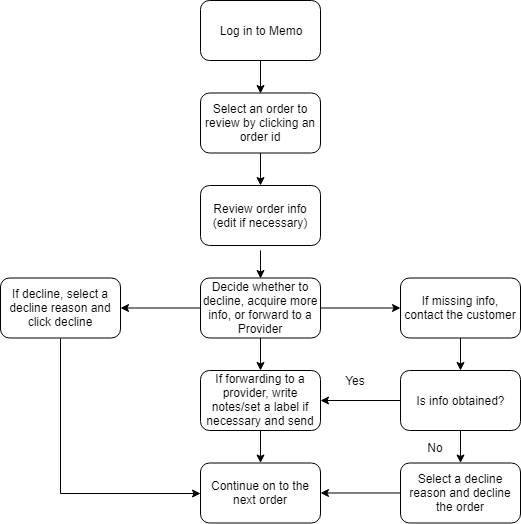

The diagram above was exported from draw.io. Its source (the exported page's mxGraphModel, read from the mxfile embedded in the PNG):
<mxGraphModel dx="1038" dy="501" grid="1" gridSize="10" guides="1" tooltips="1" connect="1" arrows="1" fold="1" page="1" pageScale="1" pageWidth="850" pageHeight="1100" math="0" shadow="0">
  <root>
    <mxCell id="0" />
    <mxCell id="1" parent="0" />
    <mxCell id="hxQIJMbIC627DLWLdpUT-49" value="Log in to Memo" style="rounded=1;whiteSpace=wrap;html=1;" vertex="1" parent="1">
      <mxGeometry x="365" y="20" width="120" height="60" as="geometry" />
    </mxCell>
    <mxCell id="hxQIJMbIC627DLWLdpUT-50" value="" style="edgeStyle=orthogonalEdgeStyle;rounded=0;orthogonalLoop=1;jettySize=auto;html=1;entryX=0.5;entryY=0;entryDx=0;entryDy=0;" edge="1" parent="1" source="hxQIJMbIC627DLWLdpUT-51" target="hxQIJMbIC627DLWLdpUT-52">
      <mxGeometry relative="1" as="geometry">
        <mxPoint x="305" y="260" as="targetPoint" />
      </mxGeometry>
    </mxCell>
    <mxCell id="hxQIJMbIC627DLWLdpUT-51" value="Select an order to review by clicking an order id" style="rounded=1;whiteSpace=wrap;html=1;" vertex="1" parent="1">
      <mxGeometry x="365" y="112.5" width="120" height="60" as="geometry" />
    </mxCell>
    <mxCell id="hxQIJMbIC627DLWLdpUT-52" value="Review order info (edit if necessary)" style="rounded=1;whiteSpace=wrap;html=1;" vertex="1" parent="1">
      <mxGeometry x="365" y="205" width="120" height="60" as="geometry" />
    </mxCell>
    <mxCell id="hxQIJMbIC627DLWLdpUT-53" value="" style="edgeStyle=orthogonalEdgeStyle;rounded=0;orthogonalLoop=1;jettySize=auto;html=1;" edge="1" parent="1" source="hxQIJMbIC627DLWLdpUT-55" target="hxQIJMbIC627DLWLdpUT-57">
      <mxGeometry relative="1" as="geometry" />
    </mxCell>
    <mxCell id="hxQIJMbIC627DLWLdpUT-54" value="" style="edgeStyle=orthogonalEdgeStyle;rounded=0;orthogonalLoop=1;jettySize=auto;html=1;" edge="1" parent="1" source="hxQIJMbIC627DLWLdpUT-55" target="hxQIJMbIC627DLWLdpUT-62">
      <mxGeometry relative="1" as="geometry" />
    </mxCell>
    <mxCell id="hxQIJMbIC627DLWLdpUT-69" value="" style="edgeStyle=orthogonalEdgeStyle;rounded=0;orthogonalLoop=1;jettySize=auto;html=1;" edge="1" parent="1" source="hxQIJMbIC627DLWLdpUT-55" target="hxQIJMbIC627DLWLdpUT-68">
      <mxGeometry relative="1" as="geometry" />
    </mxCell>
    <mxCell id="hxQIJMbIC627DLWLdpUT-55" value="Decide whether to decline, acquire&amp;nbsp;more info, or forward to a Provider" style="rounded=1;whiteSpace=wrap;html=1;" vertex="1" parent="1">
      <mxGeometry x="365" y="297.5" width="120" height="60" as="geometry" />
    </mxCell>
    <mxCell id="hxQIJMbIC627DLWLdpUT-73" value="" style="edgeStyle=orthogonalEdgeStyle;rounded=0;orthogonalLoop=1;jettySize=auto;html=1;" edge="1" parent="1" source="hxQIJMbIC627DLWLdpUT-68" target="hxQIJMbIC627DLWLdpUT-72">
      <mxGeometry relative="1" as="geometry" />
    </mxCell>
    <mxCell id="hxQIJMbIC627DLWLdpUT-68" value="&lt;span style=&quot;white-space: normal&quot;&gt;If missing info, contact the customer&lt;/span&gt;" style="rounded=1;whiteSpace=wrap;html=1;" vertex="1" parent="1">
      <mxGeometry x="565" y="297.5" width="120" height="60" as="geometry" />
    </mxCell>
    <mxCell id="hxQIJMbIC627DLWLdpUT-74" value="" style="edgeStyle=orthogonalEdgeStyle;rounded=0;orthogonalLoop=1;jettySize=auto;html=1;" edge="1" parent="1" source="hxQIJMbIC627DLWLdpUT-72" target="hxQIJMbIC627DLWLdpUT-62">
      <mxGeometry relative="1" as="geometry" />
    </mxCell>
    <mxCell id="hxQIJMbIC627DLWLdpUT-76" value="" style="edgeStyle=orthogonalEdgeStyle;rounded=0;orthogonalLoop=1;jettySize=auto;html=1;" edge="1" parent="1" source="hxQIJMbIC627DLWLdpUT-72" target="hxQIJMbIC627DLWLdpUT-75">
      <mxGeometry relative="1" as="geometry" />
    </mxCell>
    <mxCell id="hxQIJMbIC627DLWLdpUT-72" value="&lt;span style=&quot;white-space: normal&quot;&gt;Is info obtained?&lt;/span&gt;" style="rounded=1;whiteSpace=wrap;html=1;" vertex="1" parent="1">
      <mxGeometry x="565" y="390" width="120" height="60" as="geometry" />
    </mxCell>
    <mxCell id="hxQIJMbIC627DLWLdpUT-79" value="" style="edgeStyle=orthogonalEdgeStyle;rounded=0;orthogonalLoop=1;jettySize=auto;html=1;" edge="1" parent="1" source="hxQIJMbIC627DLWLdpUT-75" target="hxQIJMbIC627DLWLdpUT-63">
      <mxGeometry relative="1" as="geometry" />
    </mxCell>
    <mxCell id="hxQIJMbIC627DLWLdpUT-75" value="Select a decline reason and decline the order" style="rounded=1;whiteSpace=wrap;html=1;" vertex="1" parent="1">
      <mxGeometry x="565" y="482.5" width="120" height="60" as="geometry" />
    </mxCell>
    <mxCell id="hxQIJMbIC627DLWLdpUT-56" value="" style="edgeStyle=orthogonalEdgeStyle;rounded=0;orthogonalLoop=1;jettySize=auto;html=1;entryX=0;entryY=0.5;entryDx=0;entryDy=0;exitX=0.5;exitY=1;exitDx=0;exitDy=0;" edge="1" parent="1" source="hxQIJMbIC627DLWLdpUT-57" target="hxQIJMbIC627DLWLdpUT-63">
      <mxGeometry relative="1" as="geometry">
        <mxPoint x="240" y="437.5" as="targetPoint" />
      </mxGeometry>
    </mxCell>
    <mxCell id="hxQIJMbIC627DLWLdpUT-57" value="&lt;span style=&quot;white-space: normal&quot;&gt;If decline, select a decline reason and click decline&lt;/span&gt;" style="rounded=1;whiteSpace=wrap;html=1;" vertex="1" parent="1">
      <mxGeometry x="165" y="297.5" width="120" height="60" as="geometry" />
    </mxCell>
    <mxCell id="hxQIJMbIC627DLWLdpUT-58" value="" style="edgeStyle=orthogonalEdgeStyle;rounded=0;orthogonalLoop=1;jettySize=auto;html=1;entryX=0.5;entryY=0;entryDx=0;entryDy=0;" edge="1" parent="1" target="hxQIJMbIC627DLWLdpUT-55">
      <mxGeometry relative="1" as="geometry">
        <mxPoint x="425" y="270" as="sourcePoint" />
        <mxPoint x="425" y="430" as="targetPoint" />
      </mxGeometry>
    </mxCell>
    <mxCell id="hxQIJMbIC627DLWLdpUT-61" value="" style="edgeStyle=orthogonalEdgeStyle;rounded=0;orthogonalLoop=1;jettySize=auto;html=1;" edge="1" parent="1" source="hxQIJMbIC627DLWLdpUT-62" target="hxQIJMbIC627DLWLdpUT-63">
      <mxGeometry relative="1" as="geometry" />
    </mxCell>
    <mxCell id="hxQIJMbIC627DLWLdpUT-62" value="If forwarding to a provider, write notes/set a label if necessary and send" style="rounded=1;whiteSpace=wrap;html=1;" vertex="1" parent="1">
      <mxGeometry x="365" y="390" width="120" height="60" as="geometry" />
    </mxCell>
    <mxCell id="hxQIJMbIC627DLWLdpUT-63" value="&lt;span style=&quot;white-space: normal&quot;&gt;Continue on to the next order&lt;/span&gt;" style="rounded=1;whiteSpace=wrap;html=1;" vertex="1" parent="1">
      <mxGeometry x="365" y="482.5" width="120" height="60" as="geometry" />
    </mxCell>
    <mxCell id="hxQIJMbIC627DLWLdpUT-66" value="" style="endArrow=classic;html=1;entryX=0.5;entryY=0;entryDx=0;entryDy=0;exitX=0.5;exitY=1;exitDx=0;exitDy=0;" edge="1" parent="1" source="hxQIJMbIC627DLWLdpUT-49" target="hxQIJMbIC627DLWLdpUT-51">
      <mxGeometry width="50" height="50" relative="1" as="geometry">
        <mxPoint x="425" y="150" as="sourcePoint" />
        <mxPoint x="425" y="170" as="targetPoint" />
      </mxGeometry>
    </mxCell>
    <mxCell id="hxQIJMbIC627DLWLdpUT-77" value="Yes" style="text;html=1;strokeColor=none;fillColor=none;align=center;verticalAlign=middle;whiteSpace=wrap;rounded=0;" vertex="1" parent="1">
      <mxGeometry x="500" y="390" width="40" height="20" as="geometry" />
    </mxCell>
    <mxCell id="hxQIJMbIC627DLWLdpUT-78" value="No" style="text;html=1;strokeColor=none;fillColor=none;align=center;verticalAlign=middle;whiteSpace=wrap;rounded=0;" vertex="1" parent="1">
      <mxGeometry x="580" y="456.5" width="40" height="20" as="geometry" />
    </mxCell>
  </root>
</mxGraphModel>